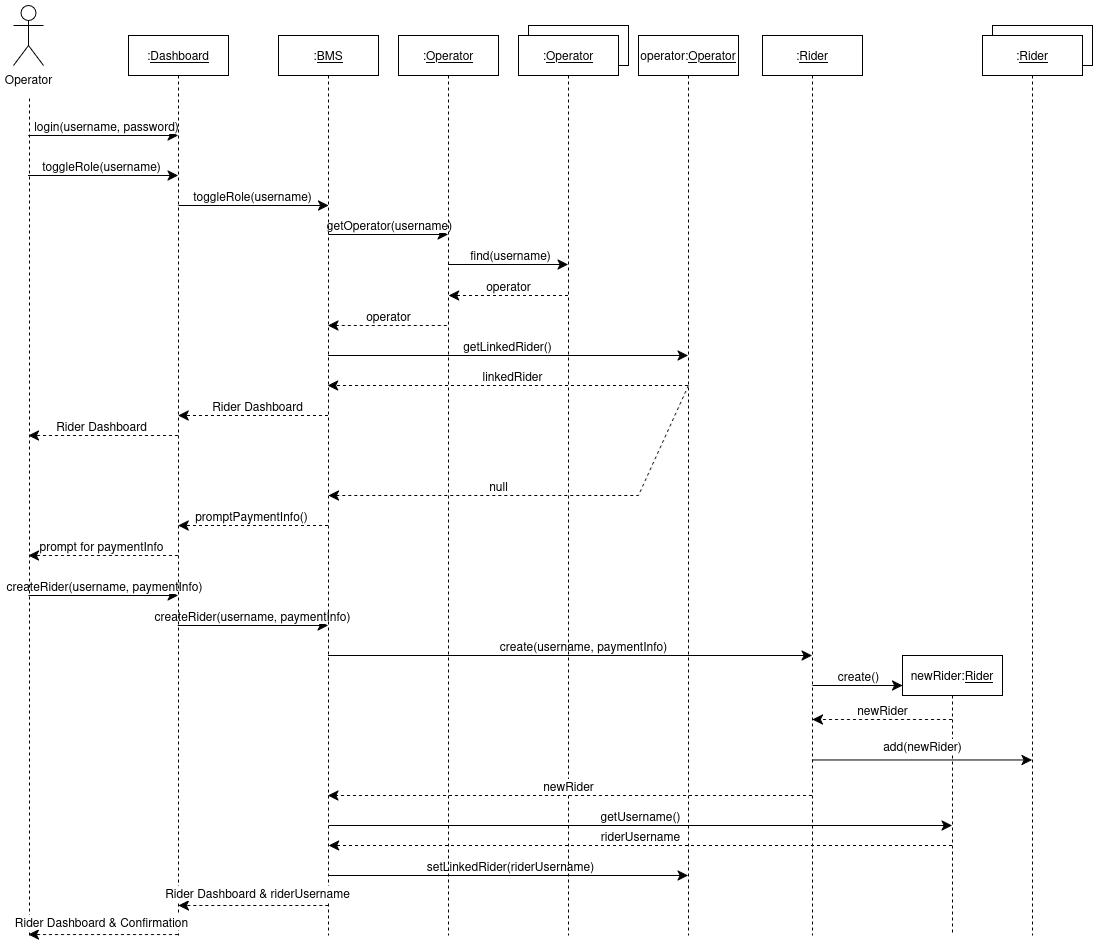

The diagram above was exported from draw.io. Its source (the exported page's mxGraphModel, read from the mxfile embedded in the PNG):
<mxGraphModel dx="1580" dy="904" grid="1" gridSize="10" guides="1" tooltips="1" connect="1" arrows="1" fold="1" page="1" pageScale="1" pageWidth="827" pageHeight="1169" math="0" shadow="0">
  <root>
    <mxCell id="0" />
    <mxCell id="1" parent="0" />
    <mxCell id="NKgbuUkBs2Dy_H99zyjf-34" value="Object" style="html=1;whiteSpace=wrap;" vertex="1" parent="1">
      <mxGeometry x="1094" y="90" width="100" height="40" as="geometry" />
    </mxCell>
    <mxCell id="NKgbuUkBs2Dy_H99zyjf-1" value="Object" style="html=1;whiteSpace=wrap;" vertex="1" parent="1">
      <mxGeometry x="630" y="90" width="100" height="40" as="geometry" />
    </mxCell>
    <mxCell id="azmpz3nMAeo3Zs_VE36m-2" style="edgeStyle=none;curved=0;rounded=0;orthogonalLoop=1;jettySize=auto;html=1;fontSize=12;startSize=8;endSize=8;" edge="1" parent="1">
      <mxGeometry relative="1" as="geometry">
        <mxPoint x="129.81034482758616" y="200.0000000000001" as="sourcePoint" />
        <mxPoint x="279.5" y="200.0000000000001" as="targetPoint" />
      </mxGeometry>
    </mxCell>
    <mxCell id="azmpz3nMAeo3Zs_VE36m-3" value="login(username, password)" style="edgeLabel;html=1;align=center;verticalAlign=middle;resizable=0;points=[];fontSize=12;" vertex="1" connectable="0" parent="azmpz3nMAeo3Zs_VE36m-2">
      <mxGeometry x="0.0252" y="1" relative="1" as="geometry">
        <mxPoint y="-9" as="offset" />
      </mxGeometry>
    </mxCell>
    <mxCell id="azmpz3nMAeo3Zs_VE36m-4" style="edgeStyle=none;curved=0;rounded=0;orthogonalLoop=1;jettySize=auto;html=1;fontSize=12;startSize=8;endSize=8;" edge="1" parent="1">
      <mxGeometry relative="1" as="geometry">
        <mxPoint x="129.5" y="240" as="sourcePoint" />
        <mxPoint x="279.5" y="240" as="targetPoint" />
      </mxGeometry>
    </mxCell>
    <mxCell id="xMZCrQPi1NIM67LWkOls-2" value="toggleRole(username)" style="edgeLabel;html=1;align=center;verticalAlign=middle;resizable=0;points=[];fontSize=12;" vertex="1" connectable="0" parent="azmpz3nMAeo3Zs_VE36m-4">
      <mxGeometry x="-0.0194" relative="1" as="geometry">
        <mxPoint y="-10" as="offset" />
      </mxGeometry>
    </mxCell>
    <mxCell id="NKgbuUkBs2Dy_H99zyjf-19" style="edgeStyle=none;curved=0;rounded=0;orthogonalLoop=1;jettySize=auto;html=1;fontSize=12;startSize=8;endSize=8;dashed=1;" edge="1" parent="1">
      <mxGeometry relative="1" as="geometry">
        <mxPoint x="130" y="619.9999999999999" as="targetPoint" />
        <mxPoint x="279.5" y="619.9999999999999" as="sourcePoint" />
      </mxGeometry>
    </mxCell>
    <mxCell id="NKgbuUkBs2Dy_H99zyjf-20" value="prompt for paymentInfo" style="edgeLabel;html=1;align=center;verticalAlign=middle;resizable=0;points=[];fontSize=12;" vertex="1" connectable="0" parent="NKgbuUkBs2Dy_H99zyjf-19">
      <mxGeometry x="0.036" y="2" relative="1" as="geometry">
        <mxPoint y="-12" as="offset" />
      </mxGeometry>
    </mxCell>
    <mxCell id="NKgbuUkBs2Dy_H99zyjf-21" style="edgeStyle=none;curved=0;rounded=0;orthogonalLoop=1;jettySize=auto;html=1;fontSize=12;startSize=8;endSize=8;startArrow=classic;startFill=1;endArrow=none;endFill=0;" edge="1" parent="1">
      <mxGeometry relative="1" as="geometry">
        <mxPoint x="130" y="660" as="targetPoint" />
        <mxPoint x="279.5" y="659.9999999999999" as="sourcePoint" />
      </mxGeometry>
    </mxCell>
    <mxCell id="NKgbuUkBs2Dy_H99zyjf-22" value="createRider(username, paymentInfo)" style="edgeLabel;html=1;align=center;verticalAlign=middle;resizable=0;points=[];fontSize=12;" vertex="1" connectable="0" parent="NKgbuUkBs2Dy_H99zyjf-21">
      <mxGeometry x="-0.0132" relative="1" as="geometry">
        <mxPoint y="-10" as="offset" />
      </mxGeometry>
    </mxCell>
    <mxCell id="NKgbuUkBs2Dy_H99zyjf-23" style="edgeStyle=none;curved=0;rounded=0;orthogonalLoop=1;jettySize=auto;html=1;fontSize=12;startSize=8;endSize=8;" edge="1" parent="1" target="azmpz3nMAeo3Zs_VE36m-1">
      <mxGeometry relative="1" as="geometry">
        <mxPoint x="279.32352941176464" y="690" as="sourcePoint" />
        <mxPoint x="429.5" y="690" as="targetPoint" />
      </mxGeometry>
    </mxCell>
    <mxCell id="NKgbuUkBs2Dy_H99zyjf-24" value="createRider(username, paymentInfo)" style="edgeLabel;html=1;align=center;verticalAlign=middle;resizable=0;points=[];fontSize=12;" vertex="1" connectable="0" parent="NKgbuUkBs2Dy_H99zyjf-23">
      <mxGeometry x="-0.0096" y="1" relative="1" as="geometry">
        <mxPoint y="-9" as="offset" />
      </mxGeometry>
    </mxCell>
    <mxCell id="NKgbuUkBs2Dy_H99zyjf-53" style="edgeStyle=none;curved=0;rounded=0;orthogonalLoop=1;jettySize=auto;html=1;fontSize=12;startSize=8;endSize=8;dashed=1;" edge="1" parent="1">
      <mxGeometry relative="1" as="geometry">
        <mxPoint x="130.0000000000001" y="500" as="targetPoint" />
        <mxPoint x="279.5" y="500" as="sourcePoint" />
      </mxGeometry>
    </mxCell>
    <mxCell id="NKgbuUkBs2Dy_H99zyjf-54" value="Rider Dashboard" style="edgeLabel;html=1;align=center;verticalAlign=middle;resizable=0;points=[];fontSize=12;" vertex="1" connectable="0" parent="NKgbuUkBs2Dy_H99zyjf-53">
      <mxGeometry x="0.0397" relative="1" as="geometry">
        <mxPoint y="-10" as="offset" />
      </mxGeometry>
    </mxCell>
    <mxCell id="u6cu8uPH2mOkpJhmD7AE-1" value=":&lt;u&gt;Dashboard&lt;/u&gt;" style="shape=umlLifeline;perimeter=lifelinePerimeter;whiteSpace=wrap;html=1;container=1;dropTarget=0;collapsible=0;recursiveResize=0;outlineConnect=0;portConstraint=eastwest;newEdgeStyle={&quot;curved&quot;:0,&quot;rounded&quot;:0};" vertex="1" parent="1">
      <mxGeometry x="230" y="100" width="100" height="900" as="geometry" />
    </mxCell>
    <mxCell id="B_tD1qnL1kntvCfj2MQM-3" style="edgeStyle=none;curved=0;rounded=0;orthogonalLoop=1;jettySize=auto;html=1;fontSize=12;startSize=8;endSize=8;" edge="1" parent="1">
      <mxGeometry relative="1" as="geometry">
        <mxPoint x="430.0238095238095" y="298.9999999999999" as="sourcePoint" />
        <mxPoint x="549.5" y="298.9999999999999" as="targetPoint" />
      </mxGeometry>
    </mxCell>
    <mxCell id="B_tD1qnL1kntvCfj2MQM-4" value="getOperator(username)" style="edgeLabel;html=1;align=center;verticalAlign=middle;resizable=0;points=[];fontSize=12;" vertex="1" connectable="0" parent="B_tD1qnL1kntvCfj2MQM-3">
      <mxGeometry x="0.0011" relative="1" as="geometry">
        <mxPoint y="-10" as="offset" />
      </mxGeometry>
    </mxCell>
    <mxCell id="NKgbuUkBs2Dy_H99zyjf-17" style="edgeStyle=none;curved=0;rounded=0;orthogonalLoop=1;jettySize=auto;html=1;fontSize=12;startSize=8;endSize=8;dashed=1;" edge="1" parent="1">
      <mxGeometry relative="1" as="geometry">
        <mxPoint x="429.5" y="590" as="sourcePoint" />
        <mxPoint x="279.6666666666665" y="590" as="targetPoint" />
      </mxGeometry>
    </mxCell>
    <mxCell id="NKgbuUkBs2Dy_H99zyjf-18" value="promptPaymentInfo()" style="edgeLabel;html=1;align=center;verticalAlign=middle;resizable=0;points=[];fontSize=12;" vertex="1" connectable="0" parent="NKgbuUkBs2Dy_H99zyjf-17">
      <mxGeometry x="0.0205" y="-1" relative="1" as="geometry">
        <mxPoint y="-9" as="offset" />
      </mxGeometry>
    </mxCell>
    <mxCell id="NKgbuUkBs2Dy_H99zyjf-25" style="edgeStyle=none;curved=0;rounded=0;orthogonalLoop=1;jettySize=auto;html=1;fontSize=12;startSize=8;endSize=8;" edge="1" parent="1" target="NKgbuUkBs2Dy_H99zyjf-31">
      <mxGeometry relative="1" as="geometry">
        <mxPoint x="429.5" y="720" as="sourcePoint" />
        <mxPoint x="549.5" y="720" as="targetPoint" />
      </mxGeometry>
    </mxCell>
    <mxCell id="NKgbuUkBs2Dy_H99zyjf-26" value="create(username, paymentInfo)" style="edgeLabel;html=1;align=center;verticalAlign=middle;resizable=0;points=[];fontSize=12;" vertex="1" connectable="0" parent="NKgbuUkBs2Dy_H99zyjf-25">
      <mxGeometry x="0.05" relative="1" as="geometry">
        <mxPoint y="-10" as="offset" />
      </mxGeometry>
    </mxCell>
    <mxCell id="NKgbuUkBs2Dy_H99zyjf-39" style="edgeStyle=none;curved=0;rounded=0;orthogonalLoop=1;jettySize=auto;html=1;fontSize=12;startSize=8;endSize=8;" edge="1" parent="1" target="NKgbuUkBs2Dy_H99zyjf-27">
      <mxGeometry relative="1" as="geometry">
        <mxPoint x="929.7099999999998" y="890" as="targetPoint" />
        <mxPoint x="430.28446808510654" y="890" as="sourcePoint" />
      </mxGeometry>
    </mxCell>
    <mxCell id="NKgbuUkBs2Dy_H99zyjf-40" value="getUsername()" style="edgeLabel;html=1;align=center;verticalAlign=middle;resizable=0;points=[];fontSize=12;" vertex="1" connectable="0" parent="NKgbuUkBs2Dy_H99zyjf-39">
      <mxGeometry x="-0.0014" y="1" relative="1" as="geometry">
        <mxPoint y="-9" as="offset" />
      </mxGeometry>
    </mxCell>
    <mxCell id="NKgbuUkBs2Dy_H99zyjf-45" style="edgeStyle=none;curved=0;rounded=0;orthogonalLoop=1;jettySize=auto;html=1;fontSize=12;startSize=8;endSize=8;endArrow=none;endFill=0;startArrow=classic;startFill=1;dashed=1;" edge="1" parent="1">
      <mxGeometry relative="1" as="geometry">
        <mxPoint x="429.4473684210525" y="389.9999999999998" as="sourcePoint" />
        <mxPoint x="549.5000000000002" y="389.9999999999998" as="targetPoint" />
      </mxGeometry>
    </mxCell>
    <mxCell id="NKgbuUkBs2Dy_H99zyjf-46" value="operator" style="edgeLabel;html=1;align=center;verticalAlign=middle;resizable=0;points=[];fontSize=12;" vertex="1" connectable="0" parent="NKgbuUkBs2Dy_H99zyjf-45">
      <mxGeometry x="-0.0871" y="1" relative="1" as="geometry">
        <mxPoint x="6" y="-9" as="offset" />
      </mxGeometry>
    </mxCell>
    <mxCell id="NKgbuUkBs2Dy_H99zyjf-47" style="edgeStyle=none;curved=0;rounded=0;orthogonalLoop=1;jettySize=auto;html=1;fontSize=12;startSize=8;endSize=8;" edge="1" parent="1">
      <mxGeometry relative="1" as="geometry">
        <mxPoint x="429.63043478260875" y="419.9999999999998" as="sourcePoint" />
        <mxPoint x="789.5" y="419.9999999999998" as="targetPoint" />
      </mxGeometry>
    </mxCell>
    <mxCell id="NKgbuUkBs2Dy_H99zyjf-48" value="getLinkedRider()" style="edgeLabel;html=1;align=center;verticalAlign=middle;resizable=0;points=[];fontSize=12;" vertex="1" connectable="0" parent="NKgbuUkBs2Dy_H99zyjf-47">
      <mxGeometry x="-0.0096" relative="1" as="geometry">
        <mxPoint y="-10" as="offset" />
      </mxGeometry>
    </mxCell>
    <mxCell id="NKgbuUkBs2Dy_H99zyjf-51" style="edgeStyle=none;curved=0;rounded=0;orthogonalLoop=1;jettySize=auto;html=1;fontSize=12;startSize=8;endSize=8;dashed=1;" edge="1" parent="1">
      <mxGeometry relative="1" as="geometry">
        <mxPoint x="429.5" y="479.9999999999998" as="sourcePoint" />
        <mxPoint x="279.63043478260875" y="479.9999999999998" as="targetPoint" />
      </mxGeometry>
    </mxCell>
    <mxCell id="NKgbuUkBs2Dy_H99zyjf-52" value="Rider Dashboard" style="edgeLabel;html=1;align=center;verticalAlign=middle;resizable=0;points=[];fontSize=12;" vertex="1" connectable="0" parent="NKgbuUkBs2Dy_H99zyjf-51">
      <mxGeometry x="-0.0392" y="-1" relative="1" as="geometry">
        <mxPoint y="-9" as="offset" />
      </mxGeometry>
    </mxCell>
    <mxCell id="NKgbuUkBs2Dy_H99zyjf-55" style="edgeStyle=none;curved=0;rounded=0;orthogonalLoop=1;jettySize=auto;html=1;fontSize=12;startSize=8;endSize=8;" edge="1" parent="1">
      <mxGeometry relative="1" as="geometry">
        <mxPoint x="429.63043478260875" y="939.9999999999998" as="sourcePoint" />
        <mxPoint x="789.5" y="939.9999999999998" as="targetPoint" />
      </mxGeometry>
    </mxCell>
    <mxCell id="NKgbuUkBs2Dy_H99zyjf-56" value="setLinkedRider(riderUsername)" style="edgeLabel;html=1;align=center;verticalAlign=middle;resizable=0;points=[];fontSize=12;" vertex="1" connectable="0" parent="NKgbuUkBs2Dy_H99zyjf-55">
      <mxGeometry x="0.0114" y="-1" relative="1" as="geometry">
        <mxPoint y="-11" as="offset" />
      </mxGeometry>
    </mxCell>
    <mxCell id="azmpz3nMAeo3Zs_VE36m-1" value=":&lt;u&gt;BMS&lt;/u&gt;" style="shape=umlLifeline;perimeter=lifelinePerimeter;whiteSpace=wrap;html=1;container=1;dropTarget=0;collapsible=0;recursiveResize=0;outlineConnect=0;portConstraint=eastwest;newEdgeStyle={&quot;curved&quot;:0,&quot;rounded&quot;:0};" vertex="1" parent="1">
      <mxGeometry x="380" y="100" width="100" height="900" as="geometry" />
    </mxCell>
    <mxCell id="azmpz3nMAeo3Zs_VE36m-5" value="Operator" style="shape=umlActor;verticalLabelPosition=bottom;verticalAlign=top;html=1;" vertex="1" parent="1">
      <mxGeometry x="115" y="70" width="30" height="60" as="geometry" />
    </mxCell>
    <mxCell id="xMZCrQPi1NIM67LWkOls-1" value="" style="endArrow=none;html=1;rounded=0;dashed=1;" edge="1" parent="1">
      <mxGeometry width="50" height="50" relative="1" as="geometry">
        <mxPoint x="131" y="1000" as="sourcePoint" />
        <mxPoint x="131" y="160" as="targetPoint" />
      </mxGeometry>
    </mxCell>
    <mxCell id="xMZCrQPi1NIM67LWkOls-5" style="edgeStyle=none;curved=0;rounded=0;orthogonalLoop=1;jettySize=auto;html=1;fontSize=12;startSize=8;endSize=8;" edge="1" parent="1">
      <mxGeometry relative="1" as="geometry">
        <mxPoint x="280" y="270" as="sourcePoint" />
        <mxPoint x="430" y="270" as="targetPoint" />
      </mxGeometry>
    </mxCell>
    <mxCell id="xMZCrQPi1NIM67LWkOls-6" value="toggleRole(username)" style="edgeLabel;html=1;align=center;verticalAlign=middle;resizable=0;points=[];fontSize=12;" vertex="1" connectable="0" parent="xMZCrQPi1NIM67LWkOls-5">
      <mxGeometry x="-0.0194" relative="1" as="geometry">
        <mxPoint y="-10" as="offset" />
      </mxGeometry>
    </mxCell>
    <mxCell id="NKgbuUkBs2Dy_H99zyjf-2" style="edgeStyle=none;curved=0;rounded=0;orthogonalLoop=1;jettySize=auto;html=1;fontSize=12;startSize=8;endSize=8;" edge="1" parent="1">
      <mxGeometry relative="1" as="geometry">
        <mxPoint x="549.6666666666665" y="329" as="sourcePoint" />
        <mxPoint x="669.5" y="329" as="targetPoint" />
      </mxGeometry>
    </mxCell>
    <mxCell id="NKgbuUkBs2Dy_H99zyjf-3" value="find(username)" style="edgeLabel;html=1;align=center;verticalAlign=middle;resizable=0;points=[];fontSize=12;" vertex="1" connectable="0" parent="NKgbuUkBs2Dy_H99zyjf-2">
      <mxGeometry x="0.0292" y="3" relative="1" as="geometry">
        <mxPoint y="-7" as="offset" />
      </mxGeometry>
    </mxCell>
    <mxCell id="NKgbuUkBs2Dy_H99zyjf-28" style="edgeStyle=none;curved=0;rounded=0;orthogonalLoop=1;jettySize=auto;html=1;fontSize=12;startSize=8;endSize=8;" edge="1" parent="1">
      <mxGeometry relative="1" as="geometry">
        <mxPoint x="1004" y="750" as="targetPoint" />
        <mxPoint x="914" y="750" as="sourcePoint" />
      </mxGeometry>
    </mxCell>
    <mxCell id="NKgbuUkBs2Dy_H99zyjf-29" value="create()" style="edgeLabel;html=1;align=center;verticalAlign=middle;resizable=0;points=[];fontSize=12;" vertex="1" connectable="0" parent="NKgbuUkBs2Dy_H99zyjf-28">
      <mxGeometry x="0.0079" relative="1" as="geometry">
        <mxPoint y="-10" as="offset" />
      </mxGeometry>
    </mxCell>
    <mxCell id="xMZCrQPi1NIM67LWkOls-7" value=":&lt;u&gt;Operator&lt;/u&gt;" style="shape=umlLifeline;perimeter=lifelinePerimeter;whiteSpace=wrap;html=1;container=1;dropTarget=0;collapsible=0;recursiveResize=0;outlineConnect=0;portConstraint=eastwest;newEdgeStyle={&quot;curved&quot;:0,&quot;rounded&quot;:0};" vertex="1" parent="1">
      <mxGeometry x="500" y="100" width="100" height="900" as="geometry" />
    </mxCell>
    <mxCell id="NKgbuUkBs2Dy_H99zyjf-4" style="edgeStyle=none;curved=0;rounded=0;orthogonalLoop=1;jettySize=auto;html=1;fontSize=12;startSize=8;endSize=8;dashed=1;" edge="1" parent="1">
      <mxGeometry relative="1" as="geometry">
        <mxPoint x="669.5" y="360" as="sourcePoint" />
        <mxPoint x="550.1" y="360" as="targetPoint" />
      </mxGeometry>
    </mxCell>
    <mxCell id="NKgbuUkBs2Dy_H99zyjf-5" value="operator" style="edgeLabel;html=1;align=center;verticalAlign=middle;resizable=0;points=[];fontSize=12;" vertex="1" connectable="0" parent="NKgbuUkBs2Dy_H99zyjf-4">
      <mxGeometry x="0.0134" relative="1" as="geometry">
        <mxPoint y="-10" as="offset" />
      </mxGeometry>
    </mxCell>
    <mxCell id="B_tD1qnL1kntvCfj2MQM-5" value=":&lt;u&gt;Operator&lt;/u&gt;" style="shape=umlLifeline;perimeter=lifelinePerimeter;whiteSpace=wrap;html=1;container=1;dropTarget=0;collapsible=0;recursiveResize=0;outlineConnect=0;portConstraint=eastwest;newEdgeStyle={&quot;curved&quot;:0,&quot;rounded&quot;:0};" vertex="1" parent="1">
      <mxGeometry x="620" y="100" width="100" height="900" as="geometry" />
    </mxCell>
    <mxCell id="NKgbuUkBs2Dy_H99zyjf-6" style="edgeStyle=none;curved=0;rounded=0;orthogonalLoop=1;jettySize=auto;html=1;fontSize=12;startSize=8;endSize=8;dashed=1;" edge="1" parent="1">
      <mxGeometry relative="1" as="geometry">
        <mxPoint x="790" y="450" as="sourcePoint" />
        <mxPoint x="430" y="560" as="targetPoint" />
        <Array as="points">
          <mxPoint x="740" y="560" />
        </Array>
      </mxGeometry>
    </mxCell>
    <mxCell id="NKgbuUkBs2Dy_H99zyjf-7" value="null" style="edgeLabel;html=1;align=center;verticalAlign=middle;resizable=0;points=[];fontSize=12;" vertex="1" connectable="0" parent="NKgbuUkBs2Dy_H99zyjf-6">
      <mxGeometry x="0.0134" relative="1" as="geometry">
        <mxPoint x="-43" y="-10" as="offset" />
      </mxGeometry>
    </mxCell>
    <mxCell id="NKgbuUkBs2Dy_H99zyjf-30" style="edgeStyle=none;curved=0;rounded=0;orthogonalLoop=1;jettySize=auto;html=1;fontSize=12;startSize=8;endSize=8;dashed=1;" edge="1" parent="1">
      <mxGeometry relative="1" as="geometry">
        <mxPoint x="1053.5" y="784" as="sourcePoint" />
        <mxPoint x="914.0007692307693" y="784" as="targetPoint" />
      </mxGeometry>
    </mxCell>
    <mxCell id="NKgbuUkBs2Dy_H99zyjf-32" value="newRider" style="edgeLabel;html=1;align=center;verticalAlign=middle;resizable=0;points=[];fontSize=12;" vertex="1" connectable="0" parent="NKgbuUkBs2Dy_H99zyjf-30">
      <mxGeometry x="0.0134" relative="1" as="geometry">
        <mxPoint y="-10" as="offset" />
      </mxGeometry>
    </mxCell>
    <mxCell id="NKgbuUkBs2Dy_H99zyjf-41" style="edgeStyle=none;curved=0;rounded=0;orthogonalLoop=1;jettySize=auto;html=1;fontSize=12;startSize=8;endSize=8;dashed=1;" edge="1" parent="1" source="NKgbuUkBs2Dy_H99zyjf-27">
      <mxGeometry relative="1" as="geometry">
        <mxPoint x="929.8699999999998" y="910" as="sourcePoint" />
        <mxPoint x="430.12925925925913" y="910" as="targetPoint" />
      </mxGeometry>
    </mxCell>
    <mxCell id="NKgbuUkBs2Dy_H99zyjf-42" value="riderUsername" style="edgeLabel;html=1;align=center;verticalAlign=middle;resizable=0;points=[];fontSize=12;" vertex="1" connectable="0" parent="NKgbuUkBs2Dy_H99zyjf-41">
      <mxGeometry x="0.0108" y="2" relative="1" as="geometry">
        <mxPoint x="3" y="-12" as="offset" />
      </mxGeometry>
    </mxCell>
    <mxCell id="NKgbuUkBs2Dy_H99zyjf-27" value="newRider:&lt;u&gt;Rider&lt;/u&gt;" style="shape=umlLifeline;perimeter=lifelinePerimeter;whiteSpace=wrap;html=1;container=1;dropTarget=0;collapsible=0;recursiveResize=0;outlineConnect=0;portConstraint=eastwest;newEdgeStyle={&quot;curved&quot;:0,&quot;rounded&quot;:0};" vertex="1" parent="1">
      <mxGeometry x="1004" y="720" width="100" height="280" as="geometry" />
    </mxCell>
    <mxCell id="NKgbuUkBs2Dy_H99zyjf-35" style="edgeStyle=none;curved=0;rounded=0;orthogonalLoop=1;jettySize=auto;html=1;fontSize=12;startSize=8;endSize=8;" edge="1" parent="1">
      <mxGeometry relative="1" as="geometry">
        <mxPoint x="913.4473684210525" y="824.4699999999998" as="sourcePoint" />
        <mxPoint x="1133.5000000000005" y="824.4699999999998" as="targetPoint" />
      </mxGeometry>
    </mxCell>
    <mxCell id="NKgbuUkBs2Dy_H99zyjf-36" value="add(newRider)" style="edgeLabel;html=1;align=center;verticalAlign=middle;resizable=0;points=[];fontSize=12;" vertex="1" connectable="0" parent="NKgbuUkBs2Dy_H99zyjf-35">
      <mxGeometry x="-0.0004" y="1" relative="1" as="geometry">
        <mxPoint y="-13" as="offset" />
      </mxGeometry>
    </mxCell>
    <mxCell id="NKgbuUkBs2Dy_H99zyjf-37" style="edgeStyle=none;curved=0;rounded=0;orthogonalLoop=1;jettySize=auto;html=1;fontSize=12;startSize=8;endSize=8;dashed=1;" edge="1" parent="1" source="NKgbuUkBs2Dy_H99zyjf-31">
      <mxGeometry relative="1" as="geometry">
        <mxPoint x="789.5000000000002" y="859.9999999999998" as="sourcePoint" />
        <mxPoint x="429.4473684210525" y="859.9999999999998" as="targetPoint" />
      </mxGeometry>
    </mxCell>
    <mxCell id="NKgbuUkBs2Dy_H99zyjf-38" value="newRider" style="edgeLabel;html=1;align=center;verticalAlign=middle;resizable=0;points=[];fontSize=12;" vertex="1" connectable="0" parent="NKgbuUkBs2Dy_H99zyjf-37">
      <mxGeometry x="0.0096" relative="1" as="geometry">
        <mxPoint y="-10" as="offset" />
      </mxGeometry>
    </mxCell>
    <mxCell id="NKgbuUkBs2Dy_H99zyjf-31" value=":&lt;u&gt;Rider&lt;/u&gt;" style="shape=umlLifeline;perimeter=lifelinePerimeter;whiteSpace=wrap;html=1;container=1;dropTarget=0;collapsible=0;recursiveResize=0;outlineConnect=0;portConstraint=eastwest;newEdgeStyle={&quot;curved&quot;:0,&quot;rounded&quot;:0};" vertex="1" parent="1">
      <mxGeometry x="864" y="100" width="100" height="900" as="geometry" />
    </mxCell>
    <mxCell id="NKgbuUkBs2Dy_H99zyjf-33" value=":&lt;u&gt;Rider&lt;/u&gt;" style="shape=umlLifeline;perimeter=lifelinePerimeter;whiteSpace=wrap;html=1;container=1;dropTarget=0;collapsible=0;recursiveResize=0;outlineConnect=0;portConstraint=eastwest;newEdgeStyle={&quot;curved&quot;:0,&quot;rounded&quot;:0};" vertex="1" parent="1">
      <mxGeometry x="1084" y="100" width="100" height="900" as="geometry" />
    </mxCell>
    <mxCell id="NKgbuUkBs2Dy_H99zyjf-49" style="edgeStyle=none;curved=0;rounded=0;orthogonalLoop=1;jettySize=auto;html=1;fontSize=12;startSize=8;endSize=8;dashed=1;" edge="1" parent="1" target="azmpz3nMAeo3Zs_VE36m-1">
      <mxGeometry relative="1" as="geometry">
        <mxPoint x="789.5" y="449.9999999999998" as="sourcePoint" />
        <mxPoint x="669.6304347826087" y="449.9999999999998" as="targetPoint" />
      </mxGeometry>
    </mxCell>
    <mxCell id="NKgbuUkBs2Dy_H99zyjf-50" value="linkedRider" style="edgeLabel;html=1;align=center;verticalAlign=middle;resizable=0;points=[];fontSize=12;" vertex="1" connectable="0" parent="NKgbuUkBs2Dy_H99zyjf-49">
      <mxGeometry x="-0.0253" y="-1" relative="1" as="geometry">
        <mxPoint x="-1" y="-9" as="offset" />
      </mxGeometry>
    </mxCell>
    <mxCell id="NKgbuUkBs2Dy_H99zyjf-44" value="operator:&lt;u&gt;Operator&lt;/u&gt;" style="shape=umlLifeline;perimeter=lifelinePerimeter;whiteSpace=wrap;html=1;container=1;dropTarget=0;collapsible=0;recursiveResize=0;outlineConnect=0;portConstraint=eastwest;newEdgeStyle={&quot;curved&quot;:0,&quot;rounded&quot;:0};" vertex="1" parent="1">
      <mxGeometry x="740" y="100" width="100" height="900" as="geometry" />
    </mxCell>
    <mxCell id="NKgbuUkBs2Dy_H99zyjf-60" style="edgeStyle=none;curved=0;rounded=0;orthogonalLoop=1;jettySize=auto;html=1;fontSize=12;startSize=8;endSize=8;dashed=1;" edge="1" parent="1">
      <mxGeometry relative="1" as="geometry">
        <mxPoint x="130" y="999.05" as="targetPoint" />
        <mxPoint x="279.4999999999999" y="999.05" as="sourcePoint" />
      </mxGeometry>
    </mxCell>
    <mxCell id="NKgbuUkBs2Dy_H99zyjf-61" value="Rider Dashboard &amp;amp; Confirmation" style="edgeLabel;html=1;align=center;verticalAlign=middle;resizable=0;points=[];fontSize=12;" vertex="1" connectable="0" parent="NKgbuUkBs2Dy_H99zyjf-60">
      <mxGeometry x="0.0397" relative="1" as="geometry">
        <mxPoint y="-13" as="offset" />
      </mxGeometry>
    </mxCell>
    <mxCell id="NKgbuUkBs2Dy_H99zyjf-62" style="edgeStyle=none;curved=0;rounded=0;orthogonalLoop=1;jettySize=auto;html=1;fontSize=12;startSize=8;endSize=8;dashed=1;" edge="1" parent="1">
      <mxGeometry relative="1" as="geometry">
        <mxPoint x="429.86956521739125" y="970" as="sourcePoint" />
        <mxPoint x="280" y="970" as="targetPoint" />
      </mxGeometry>
    </mxCell>
    <mxCell id="NKgbuUkBs2Dy_H99zyjf-63" value="Rider Dashboard &amp;amp; riderUsername" style="edgeLabel;html=1;align=center;verticalAlign=middle;resizable=0;points=[];fontSize=12;" vertex="1" connectable="0" parent="NKgbuUkBs2Dy_H99zyjf-62">
      <mxGeometry x="-0.0392" y="-1" relative="1" as="geometry">
        <mxPoint y="-12" as="offset" />
      </mxGeometry>
    </mxCell>
  </root>
</mxGraphModel>